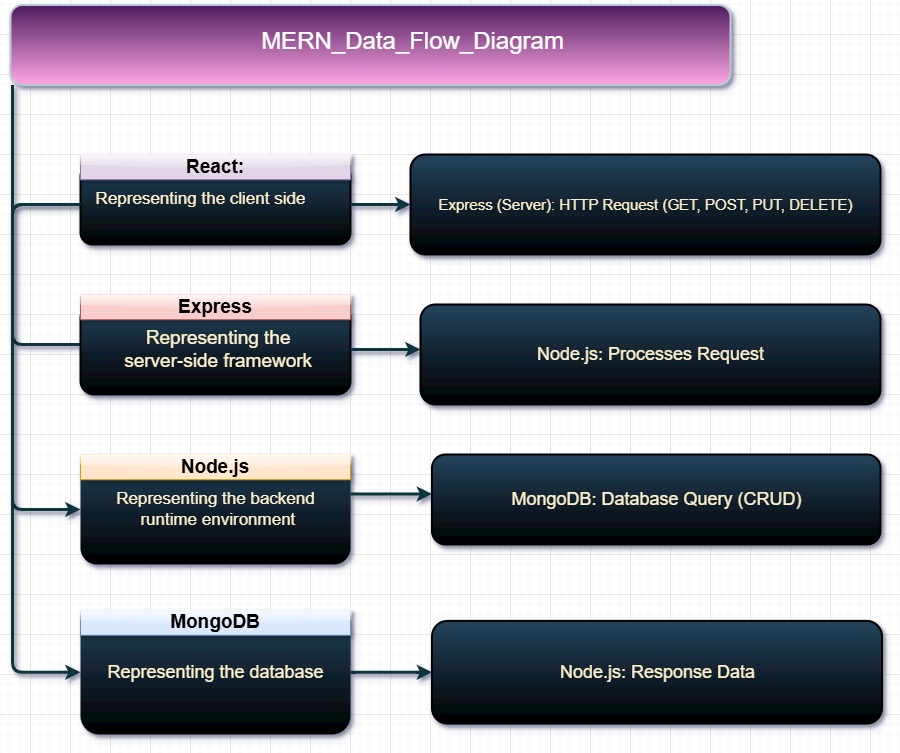

The diagram above was exported from draw.io. Its source (the exported page's mxGraphModel, read from the mxfile embedded in the PNG):
<mxGraphModel dx="1563" dy="-38" grid="1" gridSize="10" guides="1" tooltips="1" connect="1" arrows="1" fold="1" page="1" pageScale="1" pageWidth="1169" pageHeight="827" background="none" math="0" shadow="0">
  <root>
    <mxCell id="0" />
    <mxCell id="1" parent="0" />
    <mxCell id="56" value="MERN_Data_Flow_Diagram" style="strokeColor=#BAC8D3;fillColor=#4E1C5D;fontSize=24;strokeWidth=2;fontFamily=Helvetica;html=1;fontColor=#FFFFFF;fontStyle=0;spacingBottom=8;spacingRight=0;spacingLeft=83;gradientColor=#FFA6E4;rounded=1;shadow=1;" parent="1" vertex="1">
      <mxGeometry x="420" y="850.5" width="720" height="80" as="geometry" />
    </mxCell>
    <mxCell id="89" style="edgeStyle=orthogonalEdgeStyle;rounded=1;jumpStyle=none;html=1;entryX=0;entryY=0.75;labelBackgroundColor=#ffffff;startArrow=none;startFill=0;endArrow=classic;jettySize=auto;orthogonalLoop=1;strokeColor=#0C343D;strokeWidth=3;fontFamily=Helvetica;fontSize=11;fontColor=#000000;entryDx=0;entryDy=0;shadow=1;" parent="1" source="56" target="92" edge="1">
      <mxGeometry relative="1" as="geometry">
        <Array as="points">
          <mxPoint x="422" y="1190" />
          <mxPoint x="550" y="1190" />
        </Array>
        <mxPoint x="617.0045578231293" y="1015" as="sourcePoint" />
        <mxPoint x="478.35374149659856" y="1130.5" as="targetPoint" />
      </mxGeometry>
    </mxCell>
    <mxCell id="90" value="&lt;h3&gt;&lt;br&gt;&lt;/h3&gt;" style="rounded=1;fillColor=#23445D;strokeColor=default;strokeWidth=2;fontFamily=Helvetica;html=1;gradientColor=default;shadow=1;" parent="1" vertex="1">
      <mxGeometry x="490" y="1010" width="270" height="80" as="geometry" />
    </mxCell>
    <mxCell id="92" value="&lt;font style=&quot;font-size: 19px;&quot; color=&quot;#fff2cc&quot;&gt;&amp;nbsp;Representing the&lt;/font&gt;&lt;div style=&quot;font-size: 19px;&quot;&gt;&lt;font style=&quot;font-size: 19px;&quot; color=&quot;#fff2cc&quot;&gt;&amp;nbsp;server-side framework&lt;/font&gt;&lt;/div&gt;" style="rounded=1;fillColor=#23445D;strokeColor=default;strokeWidth=2;fontFamily=Helvetica;html=1;gradientColor=default;shadow=1;" parent="1" vertex="1">
      <mxGeometry x="490" y="1150" width="270" height="90" as="geometry" />
    </mxCell>
    <mxCell id="93" value="&lt;font style=&quot;font-size: 18px;&quot; color=&quot;#fff2cc&quot;&gt;Node.js: Processes Request&lt;/font&gt;" style="rounded=1;fillColor=#23445D;strokeColor=default;strokeWidth=2;fontFamily=Helvetica;html=1;gradientColor=default;fontSize=18;shadow=1;" parent="1" vertex="1">
      <mxGeometry x="830" y="1150" width="460" height="100" as="geometry" />
    </mxCell>
    <mxCell id="94" value="&lt;font style=&quot;font-size: 18px;&quot; color=&quot;#fff2cc&quot;&gt;Node.js: Response Data&lt;/font&gt;" style="rounded=1;fillColor=#23445D;strokeColor=default;strokeWidth=2;fontFamily=Helvetica;html=1;gradientColor=default;shadow=1;" parent="1" vertex="1">
      <mxGeometry x="841.5" y="1466.38" width="450" height="102.75" as="geometry" />
    </mxCell>
    <mxCell id="95" value="&lt;font color=&quot;#fff2cc&quot; style=&quot;font-size: 18px;&quot;&gt;Representing the database&lt;/font&gt;" style="rounded=1;fillColor=#23445D;strokeColor=none;strokeWidth=2;fontFamily=Helvetica;html=1;gradientColor=default;shadow=1;" parent="1" vertex="1">
      <mxGeometry x="490" y="1455.5" width="270" height="124.5" as="geometry" />
    </mxCell>
    <mxCell id="96" value="&lt;font style=&quot;font-size: 17px;&quot; color=&quot;#fff2cc&quot;&gt;Representing the backend&lt;/font&gt;&lt;div style=&quot;font-size: 17px;&quot;&gt;&lt;font style=&quot;font-size: 17px;&quot; color=&quot;#fff2cc&quot;&gt;&amp;nbsp;runtime environment&lt;/font&gt;&lt;/div&gt;" style="rounded=1;fillColor=#23445D;strokeColor=none;strokeWidth=2;fontFamily=Helvetica;html=1;gradientColor=default;shadow=1;" parent="1" vertex="1">
      <mxGeometry x="490" y="1300" width="270" height="110" as="geometry" />
    </mxCell>
    <mxCell id="100" value="&lt;font style=&quot;font-size: 18px;&quot; color=&quot;#fff2cc&quot;&gt;MongoDB: Database Query (CRUD)&lt;/font&gt;" style="rounded=1;fillColor=#23445D;strokeColor=default;strokeWidth=2;fontFamily=Helvetica;html=1;gradientColor=default;shadow=1;" parent="1" vertex="1">
      <mxGeometry x="841.5" y="1300" width="448.5" height="90" as="geometry" />
    </mxCell>
    <mxCell id="104" value="&lt;font color=&quot;#fff2cc&quot;&gt;&lt;span style=&quot;font-size: 15px;&quot;&gt;Express (Server): HTTP Request (GET, POST, PUT, DELETE)&lt;/span&gt;&lt;/font&gt;" style="rounded=1;fillColor=#23445D;strokeColor=default;strokeWidth=2;fontFamily=Helvetica;html=1;gradientColor=default;shadow=1;glass=0;" parent="1" vertex="1">
      <mxGeometry x="820" y="1000" width="470" height="100" as="geometry" />
    </mxCell>
    <mxCell id="112" value="" style="edgeStyle=elbowEdgeStyle;elbow=horizontal;strokeWidth=3;strokeColor=#0C343D;fontFamily=Helvetica;html=1;shadow=1;" parent="1" source="90" target="96" edge="1">
      <mxGeometry x="6.448979591836746" y="830.5" width="131.97278911564624" height="100" as="geometry">
        <mxPoint x="6.448979591836746" y="930.5" as="sourcePoint" />
        <mxPoint x="138.421768707483" y="830.5" as="targetPoint" />
        <Array as="points">
          <mxPoint x="422" y="1193.5" />
        </Array>
      </mxGeometry>
    </mxCell>
    <mxCell id="113" value="" style="edgeStyle=elbowEdgeStyle;elbow=horizontal;strokeWidth=3;strokeColor=#0C343D;fontFamily=Helvetica;html=1;shadow=1;" parent="1" source="90" target="95" edge="1">
      <mxGeometry x="6.448979591836746" y="830.5" width="131.97278911564624" height="100" as="geometry">
        <mxPoint x="6.448979591836746" y="930.5" as="sourcePoint" />
        <mxPoint x="138.421768707483" y="830.5" as="targetPoint" />
        <Array as="points">
          <mxPoint x="422" y="1102.5" />
        </Array>
      </mxGeometry>
    </mxCell>
    <mxCell id="115" value="" style="edgeStyle=elbowEdgeStyle;elbow=horizontal;strokeWidth=3;strokeColor=#0C343D;fontFamily=Helvetica;html=1;shadow=1;" parent="1" source="92" target="93" edge="1">
      <mxGeometry x="6.448979591836746" y="830.5" width="131.97278911564624" height="100" as="geometry">
        <mxPoint x="6.448979591836746" y="930.5" as="sourcePoint" />
        <mxPoint x="138.421768707483" y="830.5" as="targetPoint" />
        <Array as="points">
          <mxPoint x="750" y="1195" />
        </Array>
      </mxGeometry>
    </mxCell>
    <mxCell id="116" value="" style="edgeStyle=elbowEdgeStyle;elbow=horizontal;strokeWidth=3;strokeColor=#0C343D;fontFamily=Helvetica;html=1;shadow=1;" parent="1" edge="1">
      <mxGeometry x="6.448979591836746" y="830.5" width="131.97278911564624" height="100" as="geometry">
        <mxPoint x="760" y="1339.5" as="sourcePoint" />
        <mxPoint x="841.5" y="1339.5" as="targetPoint" />
        <Array as="points">
          <mxPoint x="820" y="1339.5" />
          <mxPoint x="840" y="1339.5" />
        </Array>
      </mxGeometry>
    </mxCell>
    <mxCell id="118" value="" style="edgeStyle=elbowEdgeStyle;elbow=horizontal;strokeWidth=3;strokeColor=#0C343D;fontFamily=Helvetica;html=1;exitX=1;exitY=0.5;exitDx=0;exitDy=0;entryX=0;entryY=0.5;entryDx=0;entryDy=0;shadow=1;" parent="1" source="95" target="94" edge="1">
      <mxGeometry x="6.448979591836746" y="830.5" width="131.97278911564624" height="100" as="geometry">
        <mxPoint x="610" y="1481" as="sourcePoint" />
        <mxPoint x="138.421768707483" y="830.5" as="targetPoint" />
        <Array as="points">
          <mxPoint x="810" y="1480" />
          <mxPoint x="668.952380952381" y="1434.5" />
        </Array>
      </mxGeometry>
    </mxCell>
    <mxCell id="123" value="" style="edgeStyle=elbowEdgeStyle;elbow=horizontal;strokeWidth=3;strokeColor=#0C343D;fontFamily=Helvetica;html=1;exitX=1;exitY=0.5;exitDx=0;exitDy=0;entryX=0;entryY=0.5;entryDx=0;entryDy=0;shadow=1;" parent="1" source="90" target="104" edge="1">
      <mxGeometry x="6.448979591836746" y="830.5" width="131.97278911564624" height="100" as="geometry">
        <mxPoint x="683.2547619047618" y="1055" as="sourcePoint" />
        <mxPoint x="810.0085034013605" y="1030" as="targetPoint" />
        <Array as="points">
          <mxPoint x="800" y="1040" />
        </Array>
      </mxGeometry>
    </mxCell>
    <mxCell id="QCtniadPVD1FIF1SGbsM-144" value="&lt;font color=&quot;#fff2cc&quot; style=&quot;font-size: 17px;&quot;&gt;Representing the client side&lt;/font&gt;" style="text;html=1;align=center;verticalAlign=middle;resizable=0;points=[];autosize=1;strokeColor=none;fillColor=none;fontSize=17;shadow=1;" vertex="1" parent="1">
      <mxGeometry x="495" y="1030" width="230" height="30" as="geometry" />
    </mxCell>
    <mxCell id="QCtniadPVD1FIF1SGbsM-145" value="&lt;font style=&quot;font-size: 19px;&quot;&gt;&lt;b&gt;React:&lt;/b&gt;&lt;/font&gt;" style="rounded=0;whiteSpace=wrap;html=1;shadow=1;fillColor=#e1d5e7;strokeColor=#9673a6;glass=1;" vertex="1" parent="1">
      <mxGeometry x="490" y="1000" width="270" height="25.25" as="geometry" />
    </mxCell>
    <mxCell id="QCtniadPVD1FIF1SGbsM-146" value="&lt;span style=&quot;font-size: 19px;&quot;&gt;&lt;b&gt;Express&lt;/b&gt;&lt;/span&gt;" style="rounded=0;whiteSpace=wrap;html=1;shadow=1;fillColor=#f8cecc;strokeColor=#b85450;glass=1;" vertex="1" parent="1">
      <mxGeometry x="490" y="1140" width="270" height="25.25" as="geometry" />
    </mxCell>
    <mxCell id="QCtniadPVD1FIF1SGbsM-147" value="&lt;span style=&quot;font-size: 19px;&quot;&gt;&lt;b&gt;Node.js&lt;/b&gt;&lt;/span&gt;" style="rounded=0;whiteSpace=wrap;html=1;shadow=1;fillColor=#ffe6cc;strokeColor=#d79b00;glass=1;" vertex="1" parent="1">
      <mxGeometry x="490" y="1300" width="270" height="25.25" as="geometry" />
    </mxCell>
    <mxCell id="QCtniadPVD1FIF1SGbsM-148" value="&lt;span style=&quot;font-size: 19px;&quot;&gt;&lt;b&gt;MongoDB&lt;/b&gt;&lt;/span&gt;" style="rounded=0;whiteSpace=wrap;html=1;shadow=1;fillColor=#dae8fc;strokeColor=#6c8ebf;glass=1;" vertex="1" parent="1">
      <mxGeometry x="490" y="1455.5" width="270" height="25.25" as="geometry" />
    </mxCell>
  </root>
</mxGraphModel>